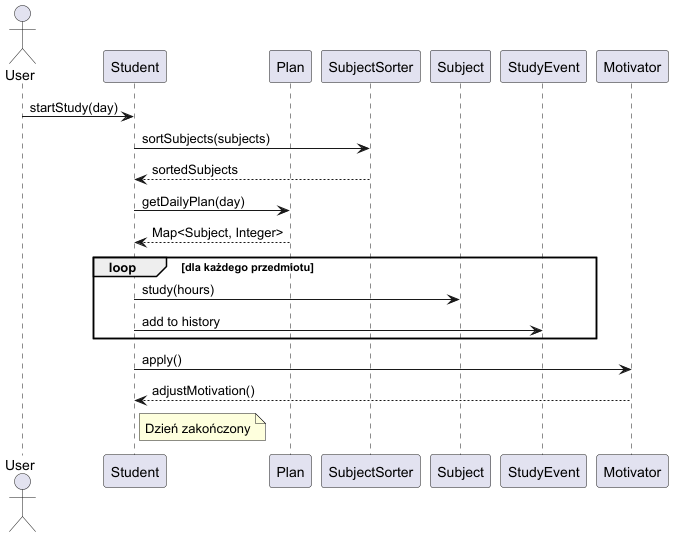

The diagram above was rendered by PlantUML. Its source (embedded in the PNG):
@startuml
actor User
participant "Student" as S
participant "Plan" as P
participant "SubjectSorter" as SS
participant "Subject" as Subj
participant "StudyEvent" as SE
participant "Motivator" as M

User -> S : startStudy(day)

S -> SS : sortSubjects(subjects)
SS --> S : sortedSubjects

S -> P : getDailyPlan(day)
P --> S : Map<Subject, Integer>

loop dla każdego przedmiotu
    S -> Subj : study(hours)
    S -> SE : add to history
end

S -> M : apply()
M --> S : adjustMotivation()

note right of S
Dzień zakończony
end note
@enduml